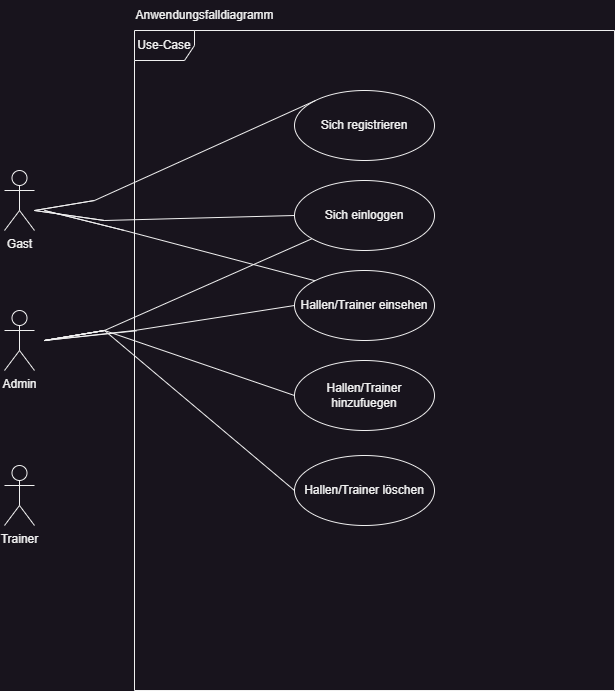

The diagram above was exported from draw.io. Its source (the exported page's mxGraphModel, read from the mxfile embedded in the PNG):
<mxGraphModel dx="1434" dy="844" grid="1" gridSize="10" guides="1" tooltips="1" connect="1" arrows="1" fold="1" page="1" pageScale="1" pageWidth="827" pageHeight="1169" math="0" shadow="0">
  <root>
    <mxCell id="0" />
    <mxCell id="1" parent="0" />
    <mxCell id="zIKSKhxenxy_Ai9mKBXF-1" value="Use-Case" style="shape=umlFrame;whiteSpace=wrap;html=1;pointerEvents=0;" parent="1" vertex="1">
      <mxGeometry x="240" y="120" width="480" height="660" as="geometry" />
    </mxCell>
    <mxCell id="zIKSKhxenxy_Ai9mKBXF-2" value="Gast" style="shape=umlActor;verticalLabelPosition=bottom;verticalAlign=top;html=1;" parent="1" vertex="1">
      <mxGeometry x="110" y="260" width="30" height="60" as="geometry" />
    </mxCell>
    <mxCell id="zIKSKhxenxy_Ai9mKBXF-3" value="Admin" style="shape=umlActor;verticalLabelPosition=bottom;verticalAlign=top;html=1;" parent="1" vertex="1">
      <mxGeometry x="110" y="400" width="30" height="60" as="geometry" />
    </mxCell>
    <mxCell id="zIKSKhxenxy_Ai9mKBXF-4" value="Trainer" style="shape=umlActor;verticalLabelPosition=bottom;verticalAlign=top;html=1;" parent="1" vertex="1">
      <mxGeometry x="110" y="555" width="30" height="60" as="geometry" />
    </mxCell>
    <mxCell id="zIKSKhxenxy_Ai9mKBXF-5" value="Anwendungsfalldiagramm" style="text;html=1;align=center;verticalAlign=middle;resizable=0;points=[];autosize=1;strokeColor=none;fillColor=none;" parent="1" vertex="1">
      <mxGeometry x="230" y="90" width="160" height="30" as="geometry" />
    </mxCell>
    <mxCell id="zIKSKhxenxy_Ai9mKBXF-11" value="Sich einloggen" style="ellipse;whiteSpace=wrap;html=1;" parent="1" vertex="1">
      <mxGeometry x="400" y="270" width="140" height="70" as="geometry" />
    </mxCell>
    <mxCell id="zIKSKhxenxy_Ai9mKBXF-12" value="Hallen/Trainer einsehen" style="ellipse;whiteSpace=wrap;html=1;" parent="1" vertex="1">
      <mxGeometry x="400" y="360" width="140" height="70" as="geometry" />
    </mxCell>
    <mxCell id="zIKSKhxenxy_Ai9mKBXF-13" value="Hallen/Trainer hinzufuegen" style="ellipse;whiteSpace=wrap;html=1;" parent="1" vertex="1">
      <mxGeometry x="400" y="450" width="140" height="70" as="geometry" />
    </mxCell>
    <mxCell id="zIKSKhxenxy_Ai9mKBXF-14" value="Hallen/Trainer löschen" style="ellipse;whiteSpace=wrap;html=1;" parent="1" vertex="1">
      <mxGeometry x="400" y="545" width="140" height="70" as="geometry" />
    </mxCell>
    <mxCell id="zIKSKhxenxy_Ai9mKBXF-16" value="Sich registrieren" style="ellipse;whiteSpace=wrap;html=1;" parent="1" vertex="1">
      <mxGeometry x="400" y="180" width="140" height="70" as="geometry" />
    </mxCell>
    <mxCell id="zIKSKhxenxy_Ai9mKBXF-17" value="" style="endArrow=none;html=1;rounded=0;entryX=0;entryY=0;entryDx=0;entryDy=0;" parent="1" target="zIKSKhxenxy_Ai9mKBXF-16" edge="1">
      <mxGeometry width="50" height="50" relative="1" as="geometry">
        <mxPoint x="200" y="290" as="sourcePoint" />
        <mxPoint x="440" y="510" as="targetPoint" />
        <Array as="points">
          <mxPoint x="140" y="300" />
          <mxPoint x="200" y="290" />
        </Array>
      </mxGeometry>
    </mxCell>
    <mxCell id="zIKSKhxenxy_Ai9mKBXF-18" value="" style="endArrow=none;html=1;rounded=0;entryX=0;entryY=0.5;entryDx=0;entryDy=0;" parent="1" target="zIKSKhxenxy_Ai9mKBXF-11" edge="1">
      <mxGeometry width="50" height="50" relative="1" as="geometry">
        <mxPoint x="210" y="310" as="sourcePoint" />
        <mxPoint x="431" y="210" as="targetPoint" />
        <Array as="points">
          <mxPoint x="140" y="300" />
          <mxPoint x="210" y="310" />
        </Array>
      </mxGeometry>
    </mxCell>
    <mxCell id="zIKSKhxenxy_Ai9mKBXF-20" value="" style="endArrow=none;html=1;rounded=0;entryX=0;entryY=0;entryDx=0;entryDy=0;" parent="1" target="zIKSKhxenxy_Ai9mKBXF-12" edge="1">
      <mxGeometry width="50" height="50" relative="1" as="geometry">
        <mxPoint x="230" y="320" as="sourcePoint" />
        <mxPoint x="451" y="220" as="targetPoint" />
        <Array as="points">
          <mxPoint x="150" y="300" />
          <mxPoint x="230" y="320" />
        </Array>
      </mxGeometry>
    </mxCell>
    <mxCell id="zIKSKhxenxy_Ai9mKBXF-21" value="" style="endArrow=none;html=1;rounded=0;entryX=0;entryY=0.5;entryDx=0;entryDy=0;exitX=0.004;exitY=0.455;exitDx=0;exitDy=0;exitPerimeter=0;" parent="1" source="zIKSKhxenxy_Ai9mKBXF-1" target="zIKSKhxenxy_Ai9mKBXF-12" edge="1">
      <mxGeometry width="50" height="50" relative="1" as="geometry">
        <mxPoint x="240" y="330" as="sourcePoint" />
        <mxPoint x="461" y="230" as="targetPoint" />
        <Array as="points">
          <mxPoint x="150" y="430" />
          <mxPoint x="240" y="420" />
        </Array>
      </mxGeometry>
    </mxCell>
    <mxCell id="zIKSKhxenxy_Ai9mKBXF-22" value="" style="endArrow=none;html=1;rounded=0;" parent="1" target="zIKSKhxenxy_Ai9mKBXF-11" edge="1">
      <mxGeometry width="50" height="50" relative="1" as="geometry">
        <mxPoint x="210" y="420" as="sourcePoint" />
        <mxPoint x="431" y="320" as="targetPoint" />
        <Array as="points">
          <mxPoint x="150" y="430" />
          <mxPoint x="210" y="420" />
        </Array>
      </mxGeometry>
    </mxCell>
    <mxCell id="zIKSKhxenxy_Ai9mKBXF-23" value="" style="endArrow=none;html=1;rounded=0;entryX=0;entryY=0.5;entryDx=0;entryDy=0;" parent="1" target="zIKSKhxenxy_Ai9mKBXF-13" edge="1">
      <mxGeometry width="50" height="50" relative="1" as="geometry">
        <mxPoint x="210" y="420" as="sourcePoint" />
        <mxPoint x="431" y="320" as="targetPoint" />
        <Array as="points">
          <mxPoint x="150" y="430" />
          <mxPoint x="210" y="420" />
        </Array>
      </mxGeometry>
    </mxCell>
    <mxCell id="zIKSKhxenxy_Ai9mKBXF-24" value="" style="endArrow=none;html=1;rounded=0;entryX=0;entryY=0.5;entryDx=0;entryDy=0;" parent="1" target="zIKSKhxenxy_Ai9mKBXF-14" edge="1">
      <mxGeometry width="50" height="50" relative="1" as="geometry">
        <mxPoint x="210" y="420" as="sourcePoint" />
        <mxPoint x="431" y="320" as="targetPoint" />
        <Array as="points">
          <mxPoint x="150" y="430" />
          <mxPoint x="210" y="420" />
        </Array>
      </mxGeometry>
    </mxCell>
  </root>
</mxGraphModel>